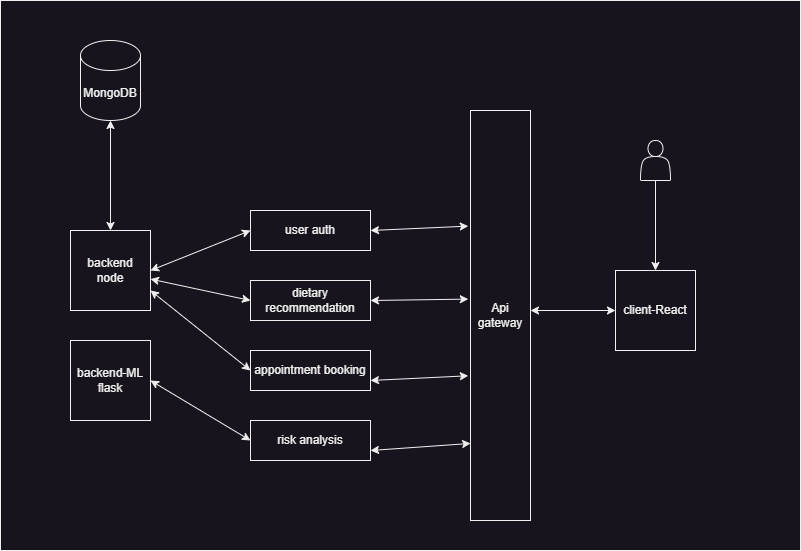

The diagram above was exported from draw.io. Its source (the exported page's mxGraphModel, read from the mxfile embedded in the PNG):
<mxGraphModel dx="1059" dy="1850" grid="1" gridSize="10" guides="1" tooltips="1" connect="1" arrows="1" fold="1" page="1" pageScale="1" pageWidth="827" pageHeight="1169" math="0" shadow="0">
  <root>
    <mxCell id="0" />
    <mxCell id="1" parent="0" />
    <mxCell id="977FdMLtxSqQcIu-mQvR-23" value="" style="rounded=0;whiteSpace=wrap;html=1;" vertex="1" parent="1">
      <mxGeometry x="10" y="-70" width="800" height="550" as="geometry" />
    </mxCell>
    <mxCell id="QP0HA9HigsDkOwDpWudq-1" value="client-React" style="whiteSpace=wrap;html=1;aspect=fixed;" parent="1" vertex="1">
      <mxGeometry x="625" y="200" width="80" height="80" as="geometry" />
    </mxCell>
    <mxCell id="QP0HA9HigsDkOwDpWudq-2" value="backend&lt;div&gt;node&lt;/div&gt;" style="whiteSpace=wrap;html=1;aspect=fixed;" parent="1" vertex="1">
      <mxGeometry x="80" y="160" width="80" height="80" as="geometry" />
    </mxCell>
    <mxCell id="QP0HA9HigsDkOwDpWudq-3" value="Api gateway" style="rounded=0;whiteSpace=wrap;html=1;" parent="1" vertex="1">
      <mxGeometry x="480" y="40" width="60" height="410" as="geometry" />
    </mxCell>
    <mxCell id="QP0HA9HigsDkOwDpWudq-4" value="user auth" style="rounded=0;whiteSpace=wrap;html=1;" parent="1" vertex="1">
      <mxGeometry x="260" y="140" width="120" height="40" as="geometry" />
    </mxCell>
    <mxCell id="QP0HA9HigsDkOwDpWudq-5" value="dietary recommendation" style="rounded=0;whiteSpace=wrap;html=1;" parent="1" vertex="1">
      <mxGeometry x="260" y="210" width="120" height="40" as="geometry" />
    </mxCell>
    <mxCell id="QP0HA9HigsDkOwDpWudq-12" value="appointment booking" style="rounded=0;whiteSpace=wrap;html=1;" parent="1" vertex="1">
      <mxGeometry x="260" y="280" width="120" height="40" as="geometry" />
    </mxCell>
    <mxCell id="977FdMLtxSqQcIu-mQvR-5" style="edgeStyle=orthogonalEdgeStyle;rounded=0;orthogonalLoop=1;jettySize=auto;html=1;exitX=0.5;exitY=1;exitDx=0;exitDy=0;entryX=0.5;entryY=0;entryDx=0;entryDy=0;" edge="1" parent="1" source="QP0HA9HigsDkOwDpWudq-22" target="QP0HA9HigsDkOwDpWudq-1">
      <mxGeometry relative="1" as="geometry">
        <mxPoint x="664.8235294117646" y="160" as="targetPoint" />
      </mxGeometry>
    </mxCell>
    <mxCell id="QP0HA9HigsDkOwDpWudq-22" value="" style="shape=actor;whiteSpace=wrap;html=1;" parent="1" vertex="1">
      <mxGeometry x="650" y="70" width="30" height="40" as="geometry" />
    </mxCell>
    <mxCell id="QP0HA9HigsDkOwDpWudq-23" value="MongoDB" style="shape=cylinder3;whiteSpace=wrap;html=1;boundedLbl=1;backgroundOutline=1;size=15;" parent="1" vertex="1">
      <mxGeometry x="90" y="-30" width="60" height="80" as="geometry" />
    </mxCell>
    <mxCell id="977FdMLtxSqQcIu-mQvR-1" value="backend-ML&lt;div&gt;flask&lt;/div&gt;" style="whiteSpace=wrap;html=1;aspect=fixed;" vertex="1" parent="1">
      <mxGeometry x="80" y="270" width="80" height="80" as="geometry" />
    </mxCell>
    <mxCell id="977FdMLtxSqQcIu-mQvR-2" value="risk analysis" style="rounded=0;whiteSpace=wrap;html=1;" vertex="1" parent="1">
      <mxGeometry x="260" y="350" width="120" height="40" as="geometry" />
    </mxCell>
    <mxCell id="977FdMLtxSqQcIu-mQvR-8" value="" style="endArrow=classic;startArrow=classic;html=1;rounded=0;" edge="1" parent="1" target="QP0HA9HigsDkOwDpWudq-1">
      <mxGeometry width="50" height="50" relative="1" as="geometry">
        <mxPoint x="540" y="240" as="sourcePoint" />
        <mxPoint x="590" y="190" as="targetPoint" />
      </mxGeometry>
    </mxCell>
    <mxCell id="977FdMLtxSqQcIu-mQvR-9" value="" style="endArrow=classic;startArrow=classic;html=1;rounded=0;entryX=-0.037;entryY=0.46;entryDx=0;entryDy=0;entryPerimeter=0;" edge="1" parent="1" target="QP0HA9HigsDkOwDpWudq-3">
      <mxGeometry width="50" height="50" relative="1" as="geometry">
        <mxPoint x="380" y="230" as="sourcePoint" />
        <mxPoint x="430" y="180" as="targetPoint" />
      </mxGeometry>
    </mxCell>
    <mxCell id="977FdMLtxSqQcIu-mQvR-10" value="" style="endArrow=classic;startArrow=classic;html=1;rounded=0;entryX=-0.037;entryY=0.647;entryDx=0;entryDy=0;entryPerimeter=0;" edge="1" parent="1" target="QP0HA9HigsDkOwDpWudq-3">
      <mxGeometry width="50" height="50" relative="1" as="geometry">
        <mxPoint x="380" y="310" as="sourcePoint" />
        <mxPoint x="430" y="260" as="targetPoint" />
      </mxGeometry>
    </mxCell>
    <mxCell id="977FdMLtxSqQcIu-mQvR-11" value="" style="endArrow=classic;startArrow=classic;html=1;rounded=0;entryX=-0.037;entryY=0.282;entryDx=0;entryDy=0;entryPerimeter=0;exitX=1;exitY=0.5;exitDx=0;exitDy=0;" edge="1" parent="1" source="QP0HA9HigsDkOwDpWudq-4" target="QP0HA9HigsDkOwDpWudq-3">
      <mxGeometry width="50" height="50" relative="1" as="geometry">
        <mxPoint x="390" y="170" as="sourcePoint" />
        <mxPoint x="410" y="130" as="targetPoint" />
      </mxGeometry>
    </mxCell>
    <mxCell id="977FdMLtxSqQcIu-mQvR-12" value="" style="endArrow=classic;startArrow=classic;html=1;rounded=0;entryX=0.002;entryY=0.812;entryDx=0;entryDy=0;entryPerimeter=0;" edge="1" parent="1" target="QP0HA9HigsDkOwDpWudq-3">
      <mxGeometry width="50" height="50" relative="1" as="geometry">
        <mxPoint x="380" y="380" as="sourcePoint" />
        <mxPoint x="430" y="330" as="targetPoint" />
      </mxGeometry>
    </mxCell>
    <mxCell id="977FdMLtxSqQcIu-mQvR-14" value="" style="endArrow=classic;startArrow=classic;html=1;rounded=0;entryX=0;entryY=0.5;entryDx=0;entryDy=0;exitX=1;exitY=0.5;exitDx=0;exitDy=0;" edge="1" parent="1" source="977FdMLtxSqQcIu-mQvR-1" target="977FdMLtxSqQcIu-mQvR-2">
      <mxGeometry width="50" height="50" relative="1" as="geometry">
        <mxPoint x="160" y="320" as="sourcePoint" />
        <mxPoint x="210" y="270" as="targetPoint" />
      </mxGeometry>
    </mxCell>
    <mxCell id="977FdMLtxSqQcIu-mQvR-15" value="" style="endArrow=classic;startArrow=classic;html=1;rounded=0;entryX=0;entryY=0.5;entryDx=0;entryDy=0;" edge="1" parent="1" target="QP0HA9HigsDkOwDpWudq-4">
      <mxGeometry width="50" height="50" relative="1" as="geometry">
        <mxPoint x="160" y="200" as="sourcePoint" />
        <mxPoint x="210" y="150" as="targetPoint" />
      </mxGeometry>
    </mxCell>
    <mxCell id="977FdMLtxSqQcIu-mQvR-16" value="" style="endArrow=classic;startArrow=classic;html=1;rounded=0;entryX=0;entryY=0.5;entryDx=0;entryDy=0;" edge="1" parent="1" source="QP0HA9HigsDkOwDpWudq-2" target="QP0HA9HigsDkOwDpWudq-5">
      <mxGeometry width="50" height="50" relative="1" as="geometry">
        <mxPoint x="190" y="220" as="sourcePoint" />
        <mxPoint x="210" y="160" as="targetPoint" />
      </mxGeometry>
    </mxCell>
    <mxCell id="977FdMLtxSqQcIu-mQvR-17" value="" style="endArrow=classic;startArrow=classic;html=1;rounded=0;entryX=0;entryY=0.5;entryDx=0;entryDy=0;exitX=1;exitY=0.75;exitDx=0;exitDy=0;" edge="1" parent="1" source="QP0HA9HigsDkOwDpWudq-2" target="QP0HA9HigsDkOwDpWudq-12">
      <mxGeometry width="50" height="50" relative="1" as="geometry">
        <mxPoint x="160" y="210" as="sourcePoint" />
        <mxPoint x="210" y="160" as="targetPoint" />
      </mxGeometry>
    </mxCell>
    <mxCell id="977FdMLtxSqQcIu-mQvR-18" value="" style="endArrow=classic;startArrow=classic;html=1;rounded=0;exitX=0.5;exitY=0;exitDx=0;exitDy=0;entryX=0.5;entryY=1;entryDx=0;entryDy=0;entryPerimeter=0;" edge="1" parent="1" source="QP0HA9HigsDkOwDpWudq-2" target="QP0HA9HigsDkOwDpWudq-23">
      <mxGeometry width="50" height="50" relative="1" as="geometry">
        <mxPoint x="190" y="110" as="sourcePoint" />
        <mxPoint x="240" y="60" as="targetPoint" />
      </mxGeometry>
    </mxCell>
  </root>
</mxGraphModel>